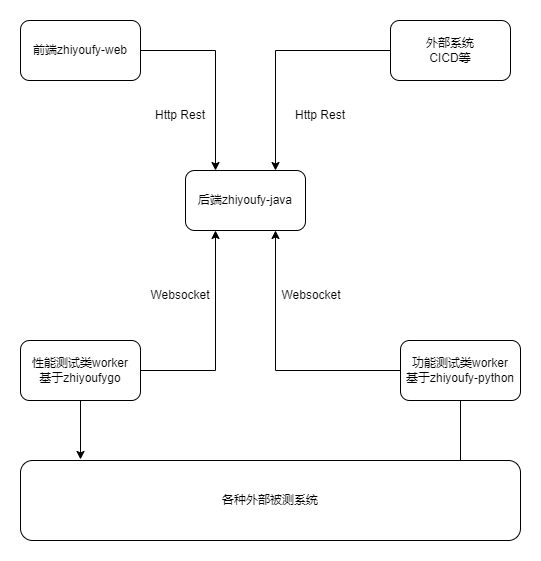

The diagram above was exported from draw.io. Its source (the exported page's mxGraphModel, read from the mxfile embedded in the PNG):
<mxGraphModel dx="1422" dy="865" grid="1" gridSize="10" guides="1" tooltips="1" connect="1" arrows="1" fold="1" page="1" pageScale="1" pageWidth="850" pageHeight="1100" math="0" shadow="0">
  <root>
    <mxCell id="0" />
    <mxCell id="1" parent="0" />
    <mxCell id="cg-QSPtVhLYhEmSl0F1h-4" style="edgeStyle=orthogonalEdgeStyle;rounded=0;orthogonalLoop=1;jettySize=auto;html=1;entryX=0.25;entryY=0;entryDx=0;entryDy=0;" parent="1" source="cg-QSPtVhLYhEmSl0F1h-1" target="cg-QSPtVhLYhEmSl0F1h-2" edge="1">
      <mxGeometry relative="1" as="geometry" />
    </mxCell>
    <mxCell id="cg-QSPtVhLYhEmSl0F1h-1" value="前端zhiyoufy-web" style="rounded=1;whiteSpace=wrap;html=1;" parent="1" vertex="1">
      <mxGeometry x="140" y="160" width="120" height="60" as="geometry" />
    </mxCell>
    <mxCell id="cg-QSPtVhLYhEmSl0F1h-2" value="后端zhiyoufy-java" style="rounded=1;whiteSpace=wrap;html=1;" parent="1" vertex="1">
      <mxGeometry x="305" y="310" width="120" height="60" as="geometry" />
    </mxCell>
    <mxCell id="cg-QSPtVhLYhEmSl0F1h-5" style="edgeStyle=orthogonalEdgeStyle;rounded=0;orthogonalLoop=1;jettySize=auto;html=1;entryX=0.75;entryY=0;entryDx=0;entryDy=0;" parent="1" source="cg-QSPtVhLYhEmSl0F1h-3" target="cg-QSPtVhLYhEmSl0F1h-2" edge="1">
      <mxGeometry relative="1" as="geometry" />
    </mxCell>
    <mxCell id="cg-QSPtVhLYhEmSl0F1h-3" value="外部系统&lt;br&gt;CICD等" style="rounded=1;whiteSpace=wrap;html=1;" parent="1" vertex="1">
      <mxGeometry x="510" y="160" width="120" height="60" as="geometry" />
    </mxCell>
    <mxCell id="cg-QSPtVhLYhEmSl0F1h-8" style="edgeStyle=orthogonalEdgeStyle;rounded=0;orthogonalLoop=1;jettySize=auto;html=1;entryX=0.25;entryY=1;entryDx=0;entryDy=0;" parent="1" source="cg-QSPtVhLYhEmSl0F1h-6" target="cg-QSPtVhLYhEmSl0F1h-2" edge="1">
      <mxGeometry relative="1" as="geometry" />
    </mxCell>
    <mxCell id="cg-QSPtVhLYhEmSl0F1h-15" style="edgeStyle=orthogonalEdgeStyle;rounded=0;orthogonalLoop=1;jettySize=auto;html=1;entryX=0.12;entryY=-0.013;entryDx=0;entryDy=0;entryPerimeter=0;" parent="1" source="cg-QSPtVhLYhEmSl0F1h-6" target="cg-QSPtVhLYhEmSl0F1h-14" edge="1">
      <mxGeometry relative="1" as="geometry" />
    </mxCell>
    <mxCell id="cg-QSPtVhLYhEmSl0F1h-6" value="性能测试类worker&lt;br&gt;基于zhiyoufygo" style="rounded=1;whiteSpace=wrap;html=1;" parent="1" vertex="1">
      <mxGeometry x="140" y="480" width="120" height="60" as="geometry" />
    </mxCell>
    <mxCell id="cg-QSPtVhLYhEmSl0F1h-9" style="edgeStyle=orthogonalEdgeStyle;rounded=0;orthogonalLoop=1;jettySize=auto;html=1;entryX=0.75;entryY=1;entryDx=0;entryDy=0;" parent="1" source="cg-QSPtVhLYhEmSl0F1h-7" target="cg-QSPtVhLYhEmSl0F1h-2" edge="1">
      <mxGeometry relative="1" as="geometry" />
    </mxCell>
    <mxCell id="493f9ofzxvGWW9lhUzbQ-2" style="edgeStyle=orthogonalEdgeStyle;rounded=0;orthogonalLoop=1;jettySize=auto;html=1;exitX=0.5;exitY=1;exitDx=0;exitDy=0;entryX=0.88;entryY=0.125;entryDx=0;entryDy=0;entryPerimeter=0;" edge="1" parent="1" source="cg-QSPtVhLYhEmSl0F1h-7" target="cg-QSPtVhLYhEmSl0F1h-14">
      <mxGeometry relative="1" as="geometry" />
    </mxCell>
    <mxCell id="cg-QSPtVhLYhEmSl0F1h-7" value="功能测试类worker&lt;br&gt;基于zhiyoufy-python" style="rounded=1;whiteSpace=wrap;html=1;" parent="1" vertex="1">
      <mxGeometry x="520" y="480" width="120" height="60" as="geometry" />
    </mxCell>
    <mxCell id="cg-QSPtVhLYhEmSl0F1h-10" value="Websocket" style="text;html=1;strokeColor=none;fillColor=none;align=center;verticalAlign=middle;whiteSpace=wrap;rounded=0;" parent="1" vertex="1">
      <mxGeometry x="270" y="420" width="60" height="30" as="geometry" />
    </mxCell>
    <mxCell id="cg-QSPtVhLYhEmSl0F1h-11" value="Websocket" style="text;html=1;strokeColor=none;fillColor=none;align=center;verticalAlign=middle;whiteSpace=wrap;rounded=0;" parent="1" vertex="1">
      <mxGeometry x="401" y="420" width="60" height="30" as="geometry" />
    </mxCell>
    <mxCell id="cg-QSPtVhLYhEmSl0F1h-12" value="Http Rest" style="text;html=1;strokeColor=none;fillColor=none;align=center;verticalAlign=middle;whiteSpace=wrap;rounded=0;" parent="1" vertex="1">
      <mxGeometry x="270" y="240" width="60" height="30" as="geometry" />
    </mxCell>
    <mxCell id="cg-QSPtVhLYhEmSl0F1h-13" value="Http Rest" style="text;html=1;strokeColor=none;fillColor=none;align=center;verticalAlign=middle;whiteSpace=wrap;rounded=0;" parent="1" vertex="1">
      <mxGeometry x="410" y="240" width="60" height="30" as="geometry" />
    </mxCell>
    <mxCell id="cg-QSPtVhLYhEmSl0F1h-14" value="各种外部被测系统" style="rounded=1;whiteSpace=wrap;html=1;" parent="1" vertex="1">
      <mxGeometry x="140" y="600" width="500" height="80" as="geometry" />
    </mxCell>
  </root>
</mxGraphModel>